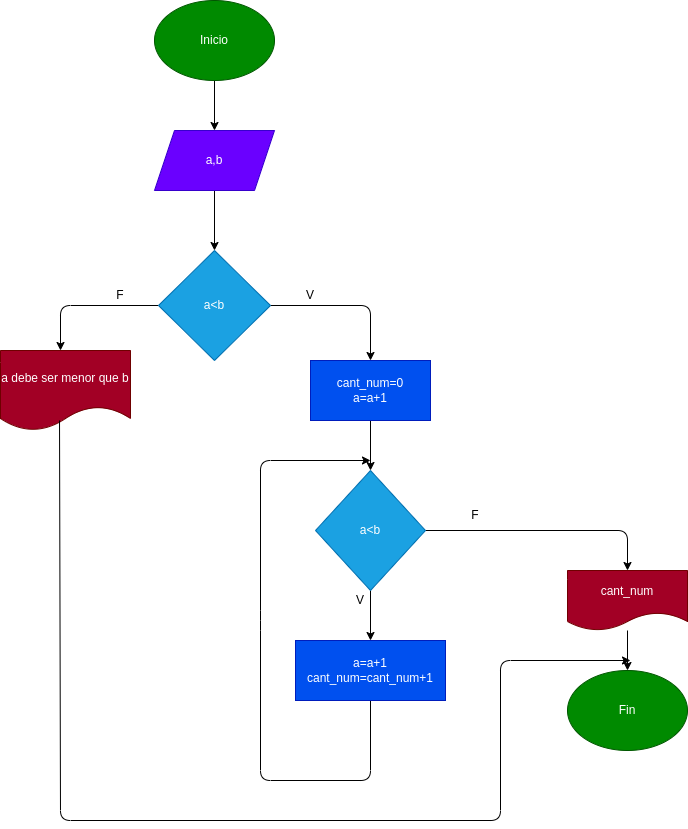

The diagram above was exported from draw.io. Its source (the exported page's mxGraphModel, read from the mxfile embedded in the PNG):
<mxGraphModel dx="632" dy="409" grid="1" gridSize="10" guides="1" tooltips="1" connect="1" arrows="1" fold="1" page="1" pageScale="1" pageWidth="827" pageHeight="1169" math="0" shadow="0">
  <root>
    <mxCell id="0" />
    <mxCell id="1" parent="0" />
    <mxCell id="4" style="edgeStyle=none;html=1;exitX=0.5;exitY=1;exitDx=0;exitDy=0;" edge="1" parent="1" source="2" target="3">
      <mxGeometry relative="1" as="geometry" />
    </mxCell>
    <mxCell id="2" value="Inicio" style="ellipse;whiteSpace=wrap;html=1;fillColor=#008a00;fontColor=#ffffff;strokeColor=#005700;" vertex="1" parent="1">
      <mxGeometry x="294" y="140" width="120" height="80" as="geometry" />
    </mxCell>
    <mxCell id="6" style="edgeStyle=none;html=1;exitX=0.5;exitY=1;exitDx=0;exitDy=0;" edge="1" parent="1" source="3" target="5">
      <mxGeometry relative="1" as="geometry" />
    </mxCell>
    <mxCell id="3" value="a,b" style="shape=parallelogram;perimeter=parallelogramPerimeter;whiteSpace=wrap;html=1;fixedSize=1;fillColor=#6a00ff;fontColor=#ffffff;strokeColor=#3700CC;" vertex="1" parent="1">
      <mxGeometry x="294" y="270" width="120" height="60" as="geometry" />
    </mxCell>
    <mxCell id="7" style="edgeStyle=none;html=1;exitX=1;exitY=0.5;exitDx=0;exitDy=0;" edge="1" parent="1" source="5">
      <mxGeometry relative="1" as="geometry">
        <mxPoint x="510" y="500" as="targetPoint" />
        <Array as="points">
          <mxPoint x="510" y="445" />
        </Array>
      </mxGeometry>
    </mxCell>
    <mxCell id="9" style="edgeStyle=none;html=1;exitX=0;exitY=0.5;exitDx=0;exitDy=0;" edge="1" parent="1" source="5">
      <mxGeometry relative="1" as="geometry">
        <mxPoint x="200" y="490" as="targetPoint" />
        <Array as="points">
          <mxPoint x="200" y="445" />
        </Array>
      </mxGeometry>
    </mxCell>
    <mxCell id="5" value="a&amp;lt;b" style="rhombus;whiteSpace=wrap;html=1;fillColor=#1ba1e2;fontColor=#ffffff;strokeColor=#006EAF;" vertex="1" parent="1">
      <mxGeometry x="298" y="390" width="112" height="110" as="geometry" />
    </mxCell>
    <mxCell id="12" style="edgeStyle=none;html=1;exitX=0.5;exitY=1;exitDx=0;exitDy=0;entryX=0.5;entryY=0;entryDx=0;entryDy=0;" edge="1" parent="1" source="8" target="11">
      <mxGeometry relative="1" as="geometry" />
    </mxCell>
    <mxCell id="8" value="cant_num=0&lt;br&gt;a=a+1" style="rounded=0;whiteSpace=wrap;html=1;fillColor=#0050ef;fontColor=#ffffff;strokeColor=#001DBC;" vertex="1" parent="1">
      <mxGeometry x="450" y="500" width="120" height="60" as="geometry" />
    </mxCell>
    <mxCell id="10" value="a debe ser menor que b" style="shape=document;whiteSpace=wrap;html=1;boundedLbl=1;fillColor=#a20025;fontColor=#ffffff;strokeColor=#6F0000;" vertex="1" parent="1">
      <mxGeometry x="140" y="490" width="130" height="80" as="geometry" />
    </mxCell>
    <mxCell id="13" style="edgeStyle=none;html=1;exitX=0.5;exitY=1;exitDx=0;exitDy=0;" edge="1" parent="1" source="11">
      <mxGeometry relative="1" as="geometry">
        <mxPoint x="510" y="780" as="targetPoint" />
      </mxGeometry>
    </mxCell>
    <mxCell id="18" style="edgeStyle=none;html=1;exitX=1;exitY=0.5;exitDx=0;exitDy=0;entryX=0.5;entryY=0;entryDx=0;entryDy=0;" edge="1" parent="1" source="11" target="19">
      <mxGeometry relative="1" as="geometry">
        <mxPoint x="680" y="710" as="targetPoint" />
        <Array as="points">
          <mxPoint x="767" y="670" />
        </Array>
      </mxGeometry>
    </mxCell>
    <mxCell id="11" value="a&amp;lt;b" style="rhombus;whiteSpace=wrap;html=1;fillColor=#1ba1e2;fontColor=#ffffff;strokeColor=#006EAF;" vertex="1" parent="1">
      <mxGeometry x="455" y="610" width="110" height="120" as="geometry" />
    </mxCell>
    <mxCell id="17" style="edgeStyle=none;html=1;exitX=0.5;exitY=1;exitDx=0;exitDy=0;" edge="1" parent="1" source="15">
      <mxGeometry relative="1" as="geometry">
        <mxPoint x="510" y="600" as="targetPoint" />
        <Array as="points">
          <mxPoint x="510" y="920" />
          <mxPoint x="400" y="920" />
          <mxPoint x="400" y="760" />
          <mxPoint x="400" y="600" />
        </Array>
      </mxGeometry>
    </mxCell>
    <mxCell id="15" value="a=a+1&lt;br&gt;cant_num=cant_num+1" style="rounded=0;whiteSpace=wrap;html=1;fillColor=#0050ef;fontColor=#ffffff;strokeColor=#001DBC;" vertex="1" parent="1">
      <mxGeometry x="435" y="780" width="150" height="60" as="geometry" />
    </mxCell>
    <mxCell id="19" value="cant_num" style="shape=document;whiteSpace=wrap;html=1;boundedLbl=1;fillColor=#a20025;fontColor=#ffffff;strokeColor=#6F0000;" vertex="1" parent="1">
      <mxGeometry x="707" y="710" width="120" height="60" as="geometry" />
    </mxCell>
    <mxCell id="20" value="Fin" style="ellipse;whiteSpace=wrap;html=1;fillColor=#008a00;fontColor=#ffffff;strokeColor=#005700;" vertex="1" parent="1">
      <mxGeometry x="707" y="810" width="120" height="80" as="geometry" />
    </mxCell>
    <mxCell id="21" value="" style="endArrow=classic;html=1;entryX=0.5;entryY=0;entryDx=0;entryDy=0;" edge="1" parent="1" source="19" target="20">
      <mxGeometry width="50" height="50" relative="1" as="geometry">
        <mxPoint x="670" y="820" as="sourcePoint" />
        <mxPoint x="720" y="770" as="targetPoint" />
      </mxGeometry>
    </mxCell>
    <mxCell id="23" value="" style="endArrow=classic;html=1;exitX=0.454;exitY=0.875;exitDx=0;exitDy=0;exitPerimeter=0;" edge="1" parent="1" source="10">
      <mxGeometry width="50" height="50" relative="1" as="geometry">
        <mxPoint x="290" y="820" as="sourcePoint" />
        <mxPoint x="770" y="800" as="targetPoint" />
        <Array as="points">
          <mxPoint x="200" y="960" />
          <mxPoint x="640" y="960" />
          <mxPoint x="640" y="800" />
        </Array>
      </mxGeometry>
    </mxCell>
    <mxCell id="42" value="F" style="text;html=1;strokeColor=none;fillColor=none;align=center;verticalAlign=middle;whiteSpace=wrap;rounded=0;" vertex="1" parent="1">
      <mxGeometry x="230" y="420" width="60" height="30" as="geometry" />
    </mxCell>
    <mxCell id="44" value="V" style="text;html=1;strokeColor=none;fillColor=none;align=center;verticalAlign=middle;whiteSpace=wrap;rounded=0;" vertex="1" parent="1">
      <mxGeometry x="420" y="420" width="60" height="30" as="geometry" />
    </mxCell>
    <mxCell id="48" value="F" style="text;html=1;strokeColor=none;fillColor=none;align=center;verticalAlign=middle;whiteSpace=wrap;rounded=0;" vertex="1" parent="1">
      <mxGeometry x="585" y="640" width="60" height="30" as="geometry" />
    </mxCell>
    <mxCell id="49" value="V" style="text;html=1;strokeColor=none;fillColor=none;align=center;verticalAlign=middle;whiteSpace=wrap;rounded=0;" vertex="1" parent="1">
      <mxGeometry x="470" y="725" width="60" height="30" as="geometry" />
    </mxCell>
  </root>
</mxGraphModel>